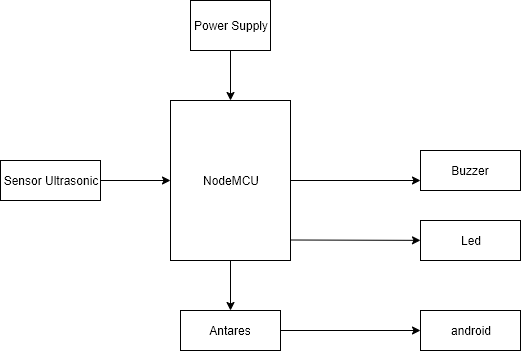

The diagram above was exported from draw.io. Its source (the exported page's mxGraphModel, read from the mxfile embedded in the PNG):
<mxGraphModel dx="854" dy="520" grid="1" gridSize="10" guides="1" tooltips="1" connect="1" arrows="1" fold="1" page="1" pageScale="1" pageWidth="850" pageHeight="1100" math="0" shadow="0">
  <root>
    <mxCell id="0" />
    <mxCell id="1" parent="0" />
    <mxCell id="YGAI1vRFlE0ZQqOyPTDZ-9" style="edgeStyle=orthogonalEdgeStyle;rounded=0;orthogonalLoop=1;jettySize=auto;html=1;" edge="1" parent="1" source="YGAI1vRFlE0ZQqOyPTDZ-1" target="YGAI1vRFlE0ZQqOyPTDZ-2">
      <mxGeometry relative="1" as="geometry" />
    </mxCell>
    <mxCell id="YGAI1vRFlE0ZQqOyPTDZ-1" value="Power Supply" style="rounded=0;whiteSpace=wrap;html=1;" vertex="1" parent="1">
      <mxGeometry x="270" y="40" width="80" height="50" as="geometry" />
    </mxCell>
    <mxCell id="YGAI1vRFlE0ZQqOyPTDZ-10" style="edgeStyle=orthogonalEdgeStyle;rounded=0;orthogonalLoop=1;jettySize=auto;html=1;entryX=0.5;entryY=0;entryDx=0;entryDy=0;" edge="1" parent="1" source="YGAI1vRFlE0ZQqOyPTDZ-2" target="YGAI1vRFlE0ZQqOyPTDZ-6">
      <mxGeometry relative="1" as="geometry" />
    </mxCell>
    <mxCell id="YGAI1vRFlE0ZQqOyPTDZ-11" style="edgeStyle=orthogonalEdgeStyle;rounded=0;orthogonalLoop=1;jettySize=auto;html=1;entryX=0;entryY=0.75;entryDx=0;entryDy=0;" edge="1" parent="1" source="YGAI1vRFlE0ZQqOyPTDZ-2" target="YGAI1vRFlE0ZQqOyPTDZ-4">
      <mxGeometry relative="1" as="geometry" />
    </mxCell>
    <mxCell id="YGAI1vRFlE0ZQqOyPTDZ-2" value="NodeMCU" style="rounded=0;whiteSpace=wrap;html=1;" vertex="1" parent="1">
      <mxGeometry x="250" y="140" width="120" height="160" as="geometry" />
    </mxCell>
    <mxCell id="YGAI1vRFlE0ZQqOyPTDZ-8" style="edgeStyle=orthogonalEdgeStyle;rounded=0;orthogonalLoop=1;jettySize=auto;html=1;exitX=1;exitY=0.5;exitDx=0;exitDy=0;" edge="1" parent="1" source="YGAI1vRFlE0ZQqOyPTDZ-3" target="YGAI1vRFlE0ZQqOyPTDZ-2">
      <mxGeometry relative="1" as="geometry" />
    </mxCell>
    <mxCell id="YGAI1vRFlE0ZQqOyPTDZ-3" value="Sensor Ultrasonic" style="rounded=0;whiteSpace=wrap;html=1;" vertex="1" parent="1">
      <mxGeometry x="80" y="200" width="100" height="40" as="geometry" />
    </mxCell>
    <mxCell id="YGAI1vRFlE0ZQqOyPTDZ-4" value="Buzzer" style="rounded=0;whiteSpace=wrap;html=1;" vertex="1" parent="1">
      <mxGeometry x="500" y="190" width="100" height="40" as="geometry" />
    </mxCell>
    <mxCell id="YGAI1vRFlE0ZQqOyPTDZ-5" value="Led" style="rounded=0;whiteSpace=wrap;html=1;" vertex="1" parent="1">
      <mxGeometry x="500" y="260" width="100" height="40" as="geometry" />
    </mxCell>
    <mxCell id="YGAI1vRFlE0ZQqOyPTDZ-13" style="edgeStyle=orthogonalEdgeStyle;rounded=0;orthogonalLoop=1;jettySize=auto;html=1;" edge="1" parent="1" source="YGAI1vRFlE0ZQqOyPTDZ-6" target="YGAI1vRFlE0ZQqOyPTDZ-7">
      <mxGeometry relative="1" as="geometry" />
    </mxCell>
    <mxCell id="YGAI1vRFlE0ZQqOyPTDZ-6" value="Antares" style="rounded=0;whiteSpace=wrap;html=1;" vertex="1" parent="1">
      <mxGeometry x="260" y="350" width="100" height="40" as="geometry" />
    </mxCell>
    <mxCell id="YGAI1vRFlE0ZQqOyPTDZ-7" value="android" style="rounded=0;whiteSpace=wrap;html=1;" vertex="1" parent="1">
      <mxGeometry x="500" y="350" width="100" height="40" as="geometry" />
    </mxCell>
    <mxCell id="YGAI1vRFlE0ZQqOyPTDZ-12" value="" style="endArrow=classic;html=1;" edge="1" parent="1" target="YGAI1vRFlE0ZQqOyPTDZ-5">
      <mxGeometry width="50" height="50" relative="1" as="geometry">
        <mxPoint x="370" y="279.5" as="sourcePoint" />
        <mxPoint x="480" y="279.5" as="targetPoint" />
      </mxGeometry>
    </mxCell>
  </root>
</mxGraphModel>